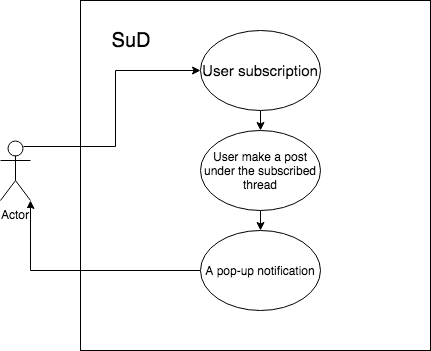

The diagram above was exported from draw.io. Its source (the exported page's mxGraphModel, read from the mxfile embedded in the PNG):
<mxGraphModel dx="950" dy="621" grid="1" gridSize="10" guides="1" tooltips="1" connect="1" arrows="1" fold="1" page="1" pageScale="1" pageWidth="850" pageHeight="1100" background="#ffffff" math="0" shadow="0">
  <root>
    <mxCell id="0" />
    <mxCell id="1" parent="0" />
    <mxCell id="2" value="" style="whiteSpace=wrap;html=1;aspect=fixed;" vertex="1" parent="1">
      <mxGeometry x="230" y="260" width="350" height="350" as="geometry" />
    </mxCell>
    <mxCell id="3" value="&lt;font style=&quot;font-size: 20px&quot;&gt;SuD&lt;/font&gt;" style="text;html=1;strokeColor=none;fillColor=none;align=center;verticalAlign=middle;whiteSpace=wrap;rounded=0;" vertex="1" parent="1">
      <mxGeometry x="260" y="290" width="40" height="20" as="geometry" />
    </mxCell>
    <mxCell id="14" style="edgeStyle=orthogonalEdgeStyle;rounded=0;html=1;exitX=0.5;exitY=1;entryX=0.5;entryY=0;jettySize=auto;orthogonalLoop=1;" edge="1" parent="1" source="8" target="13">
      <mxGeometry relative="1" as="geometry" />
    </mxCell>
    <mxCell id="8" value="&lt;font style=&quot;font-size: 15px&quot;&gt;User subscription&lt;/font&gt;" style="ellipse;whiteSpace=wrap;html=1;" vertex="1" parent="1">
      <mxGeometry x="350" y="290" width="120" height="80" as="geometry" />
    </mxCell>
    <mxCell id="10" style="edgeStyle=orthogonalEdgeStyle;rounded=0;html=1;exitX=0.5;exitY=1;entryX=0.5;entryY=1;jettySize=auto;orthogonalLoop=1;" edge="1" parent="1" source="8" target="8">
      <mxGeometry relative="1" as="geometry" />
    </mxCell>
    <mxCell id="18" style="edgeStyle=orthogonalEdgeStyle;rounded=0;html=1;exitX=0.5;exitY=1;entryX=0.5;entryY=0;jettySize=auto;orthogonalLoop=1;" edge="1" parent="1" source="13" target="16">
      <mxGeometry relative="1" as="geometry" />
    </mxCell>
    <mxCell id="13" value="User make a post under the subscribed thread" style="ellipse;whiteSpace=wrap;html=1;" vertex="1" parent="1">
      <mxGeometry x="350" y="390" width="120" height="80" as="geometry" />
    </mxCell>
    <mxCell id="21" style="edgeStyle=orthogonalEdgeStyle;rounded=0;html=1;exitX=0;exitY=0.5;entryX=1;entryY=1;entryPerimeter=0;jettySize=auto;orthogonalLoop=1;" edge="1" parent="1" source="16" target="19">
      <mxGeometry relative="1" as="geometry" />
    </mxCell>
    <mxCell id="16" value="A pop-up notification" style="ellipse;whiteSpace=wrap;html=1;" vertex="1" parent="1">
      <mxGeometry x="350" y="490" width="120" height="80" as="geometry" />
    </mxCell>
    <mxCell id="23" style="edgeStyle=orthogonalEdgeStyle;rounded=0;html=1;exitX=0.75;exitY=0.1;exitPerimeter=0;entryX=0;entryY=0.5;jettySize=auto;orthogonalLoop=1;" edge="1" parent="1" source="19" target="8">
      <mxGeometry relative="1" as="geometry" />
    </mxCell>
    <mxCell id="19" value="Actor" style="shape=umlActor;verticalLabelPosition=bottom;labelBackgroundColor=#ffffff;verticalAlign=top;html=1;outlineConnect=0;" vertex="1" parent="1">
      <mxGeometry x="150" y="400" width="30" height="60" as="geometry" />
    </mxCell>
  </root>
</mxGraphModel>